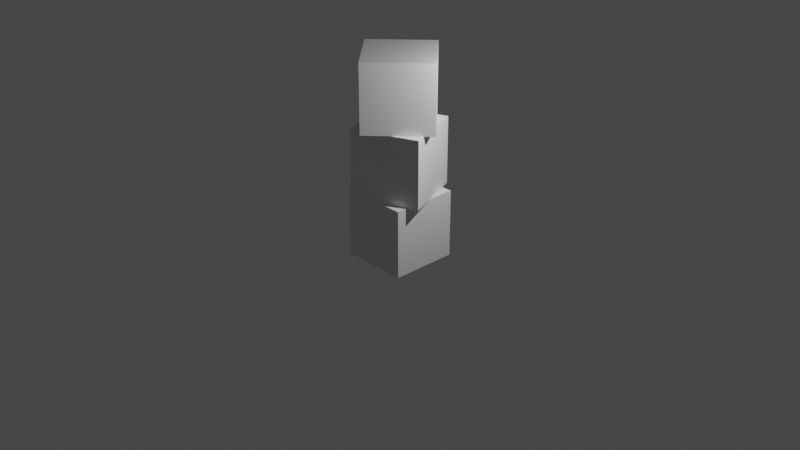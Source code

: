 # Source: example.blend  (saved by Blender 3.4.6; exported with 4.5.12 LTS)
import bpy
from mathutils import Matrix  # noqa: F401  (used for matrix-valued properties, if any)

bpy.ops.wm.read_factory_settings(use_empty=True)
scene = bpy.context.scene
scene.name = 'Scene'

# ---- collections
col_collection = bpy.data.collections.new('Collection'); scene.collection.children.link(col_collection)

# ---- materials (node trees are filled in below, after node groups)
mat_material = bpy.data.materials.new('Material')
mat_material.alpha_threshold = 0.0
mat_material.use_backface_culling = True
mat_material.use_transparent_shadow = False
mat_material.roughness = 0.5
mat_material.line_color = (0.0, 0.0, 0.0, 1.0)

# ---- material node trees
mat_material.use_nodes = True; mat_material.node_tree.nodes.clear()
_N = mat_material.node_tree.nodes; _L = mat_material.node_tree.links
n0 = _N.new('ShaderNodeOutputMaterial'); n0.name = 'Material Output'; n0.location = (300, 300)
n1 = _N.new('ShaderNodeBsdfPrincipled'); n1.name = 'Principled BSDF'; n1.location = (10, 300)
n1.distribution = 'GGX'
n1.subsurface_method = 'RANDOM_WALK_SKIN'
n1.inputs[3].default_value = 1.45
n1.inputs[27].default_value = (0.0, 0.0, 0.0, 1.0)
n1.inputs[28].default_value = 1.0
_L.new(n1.outputs[0], n0.inputs[0])
n0.is_active_output = True

# ---- world
world_world = bpy.data.worlds.new('World'); scene.world = world_world
world_world.use_nodes = True; world_world.node_tree.nodes.clear()
_N = world_world.node_tree.nodes; _L = world_world.node_tree.links
n0 = _N.new('ShaderNodeOutputWorld'); n0.name = 'World Output'; n0.location = (300, 300)
n1 = _N.new('ShaderNodeBackground'); n1.name = 'Background'; n1.location = (10, 300)
n1.inputs[0].default_value = (0.05088, 0.05088, 0.05088, 1.0)
_L.new(n1.outputs[0], n0.inputs[0])
n0.is_active_output = True
world_world.color = (0.05088, 0.05088, 0.05088)
world_world.use_sun_shadow = False
world_world.sun_shadow_jitter_overblur = 0.0

# ---- cameras
cam_camera = bpy.data.cameras.new('Camera')
cam_camera.clip_end = 100.0
cam_camera.ortho_scale = 7.314

# ---- lights
light_light = bpy.data.lights.new('Light', 'POINT')
light_light.transmission_factor = 0.0
light_light.energy = 1000.0
light_light.shadow_soft_size = 0.1
light_light.shadow_maximum_resolution = 0.006
light_light.use_absolute_resolution = True

# ---- meshes
me_cube = bpy.data.meshes.new('Cube')
me_cube.from_pydata([(1.0, 1.0, 1.0), (1.0, 1.0, -1.0), (1.0, -1.0, 1.0), (1.0, -1.0, -1.0), (-1.0, 1.0, 1.0), (-1.0, 1.0, -1.0), (-1.0, -1.0, 1.0), (-1.0, -1.0, -1.0)], [], [(0, 4, 6, 2), (3, 2, 6, 7), (7, 6, 4, 5), (5, 1, 3, 7), (1, 0, 2, 3), (5, 4, 0, 1)])
_uv = me_cube.uv_layers.new(name='UVMap')
_uv.uv.foreach_set('vector', [0.625, 0.5, 0.875, 0.5, 0.875, 0.75, 0.625, 0.75, 0.375, 0.75, 0.625, 0.75, 0.625, 1.0, 0.375, 1.0, 0.375, 0.0, 0.625, 0.0, 0.625, 0.25, 0.375, 0.25, 0.125, 0.5, 0.375, 0.5, 0.375, 0.75, 0.125, 0.75, 0.375, 0.5, 0.625, 0.5, 0.625, 0.75, 0.375, 0.75, 0.375, 0.25, 0.625, 0.25, 0.625, 0.5, 0.375, 0.5])
me_cube.materials.append(mat_material)
me_cube.use_mirror_vertex_groups = False
me_cube.update()

# ---- objects
ob_cube = bpy.data.objects.new('Cube', me_cube)
ob_light = bpy.data.objects.new('Light', light_light)
ob_camera = bpy.data.objects.new('Camera', cam_camera)
ob_cube_001 = bpy.data.objects.new('Cube.001', me_cube)
ob_cube_002 = bpy.data.objects.new('Cube.002', me_cube)

# ---- transforms, parenting, visibility, modifiers, constraints
ob_cube.location = (4.0, 0.0, 0.0)
ob_cube.lock_rotations_4d = False
ob_cube.empty_display_type = 'ARROWS'
ob_cube.lineart.crease_threshold = 0.0
ob_light.location = (8.076, 1.005, 5.904)
ob_light.rotation_euler = (0.6503, 0.05522, 1.866)
ob_light.lock_rotations_4d = False
ob_light.empty_display_type = 'ARROWS'
ob_light.color = (0.0, 0.0, 0.0, 0.0)
ob_light.lineart.crease_threshold = 0.0
ob_camera.location = (24.39, -19.21, 13.86)
ob_camera.rotation_euler = (1.109, 0.0, 0.8149)
ob_camera.lock_rotations_4d = False
ob_camera.empty_display_type = 'ARROWS'
ob_camera.color = (0.0, 0.0, 0.0, 0.0)
ob_camera.display_type = 'WIRE'
ob_camera.lineart.crease_threshold = 0.0
ob_cube_001.parent = ob_cube
ob_cube_001.matrix_parent_inverse = Matrix(((1.0, -0.0, 0.0, -4.0), (-0.0, 1.0, -0.0, 0.0), (0.0, -0.0, 1.0, -0.0), (-0.0, 0.0, -0.0, 1.0)))
ob_cube_001.location = (4.0, 0.0, 2.0)
ob_cube_001.rotation_euler = (0.0, -0.0, 0.384)
ob_cube_001.lock_rotations_4d = False
ob_cube_001.empty_display_type = 'ARROWS'
ob_cube_001.lineart.crease_threshold = 0.0
ob_cube_002.parent = ob_cube_001
ob_cube_002.matrix_parent_inverse = Matrix(((0.9272, 0.3746, 0.0, -3.709), (-0.3746, 0.9272, -0.0, 1.498), (0.0, -0.0, 1.0, -2.0), (-0.0, 0.0, -0.0, 1.0)))
ob_cube_002.location = (4.0, 0.0, 4.0)
ob_cube_002.rotation_euler = (0.0, -0.0, 0.7679)
ob_cube_002.lock_rotations_4d = False
ob_cube_002.empty_display_type = 'ARROWS'
ob_cube_002.lineart.crease_threshold = 0.0

# ---- collection membership
col_collection.objects.link(ob_cube)
col_collection.objects.link(ob_light)
col_collection.objects.link(ob_camera)
col_collection.objects.link(ob_cube_001)
col_collection.objects.link(ob_cube_002)

# ---- scene / render settings (as saved in the file)
scene.camera = ob_camera
scene.frame_start = 1; scene.frame_end = 250; scene.frame_set(1)
scene.render.engine = 'BLENDER_EEVEE_NEXT'
scene.render.resolution_x = 640
scene.render.resolution_y = 360
scene.cycles.sampling_pattern = 'TABULATED_SOBOL'
scene.cycles.use_light_tree = False
scene.view_settings.view_transform = 'Filmic'
bpy.context.view_layer.update()
